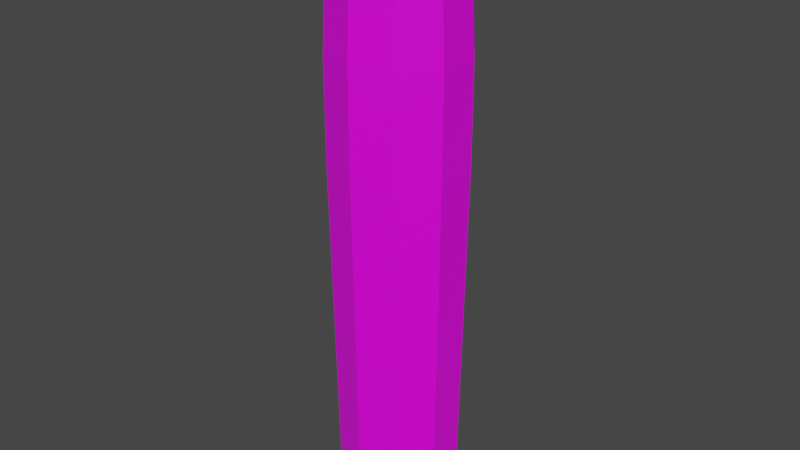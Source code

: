 # Source: Museum_InteriorPillar.blend  (saved by Blender 2.93.21; exported with 4.5.12 LTS)
import bpy
from mathutils import Matrix  # noqa: F401  (used for matrix-valued properties, if any)

bpy.ops.wm.read_factory_settings(use_empty=True)
scene = bpy.context.scene
scene.name = 'Scene'

# ---- collections
col_collection = bpy.data.collections.new('Collection'); scene.collection.children.link(col_collection)

# ---- images (referenced by path relative to the original .blend; pixels are not part of the script)
import os
ASSET_DIR = os.environ.get("B2B_ASSET_DIR", "")  # directory of the original .blend (textures are referenced by path, not embedded)
HERE = os.path.dirname(os.path.abspath(__file__))  # packed textures are extracted next to this script under _unpacked/

def load_image(name, relpath, width, height, colorspace="sRGB"):
    """Load a texture the original file referenced (path relative to the .blend, or extracted next to this script)."""
    p = next((c for c in (os.path.join(HERE, relpath), os.path.join(ASSET_DIR, relpath)) if relpath and os.path.exists(c)), "")
    if p:
        img = bpy.data.images.load(p, check_existing=True)
        img.name = name
    else:  # same state as the original file: an image datablock whose file is absent (Cycles renders it pink)
        img = bpy.data.images.new(name, width, height)
        img.source = "FILE"
        img.filepath = "//" + (relpath or name)
    img.colorspace_settings.name = colorspace
    return img
img_props_psd = load_image('Props.psd', 'Props.psd', 1024, 1024, 'sRGB')

# ---- materials (node trees are filled in below, after node groups)
mat_material = bpy.data.materials.new('Material')
mat_material.alpha_threshold = 0.0
mat_material.use_transparent_shadow = False
mat_material.line_color = (0.0, 0.0, 0.0, 1.0)

# ---- material node trees
mat_material.use_nodes = True; mat_material.node_tree.nodes.clear()
_N = mat_material.node_tree.nodes; _L = mat_material.node_tree.links
n0 = _N.new('ShaderNodeOutputMaterial'); n0.name = 'Material Output'; n0.location = (300, 300)
n1 = _N.new('ShaderNodeBsdfPrincipled'); n1.name = 'Principled BSDF'; n1.location = (10, 300)
n1.distribution = 'GGX'
n1.subsurface_method = 'BURLEY'
n1.inputs[2].default_value = 0.4
n1.inputs[3].default_value = 1.45
n1.inputs[27].default_value = (0.0, 0.0, 0.0, 1.0)
n1.inputs[28].default_value = 1.0
n2 = _N.new('ShaderNodeTexImage'); n2.name = 'Image Texture'; n2.location = (-280, 280)
n2.image = img_props_psd
_L.new(n1.outputs[0], n0.inputs[0])
_L.new(n2.outputs[0], n1.inputs[0])
n0.is_active_output = True

# ---- world
world_world = bpy.data.worlds.new('World'); scene.world = world_world
world_world.use_nodes = True; world_world.node_tree.nodes.clear()
_N = world_world.node_tree.nodes; _L = world_world.node_tree.links
n0 = _N.new('ShaderNodeOutputWorld'); n0.name = 'World Output'; n0.location = (300, 300)
n1 = _N.new('ShaderNodeBackground'); n1.name = 'Background'; n1.location = (10, 300)
n1.inputs[0].default_value = (0.05088, 0.05088, 0.05088, 1.0)
_L.new(n1.outputs[0], n0.inputs[0])
n0.is_active_output = True
world_world.color = (0.05088, 0.05088, 0.05088)
world_world.use_sun_shadow = False
world_world.sun_shadow_jitter_overblur = 0.0

# ---- meshes
me_cylinder = bpy.data.meshes.new('Cylinder')
me_cylinder.from_pydata([(0.6526, -0.8982, 6.09), (0.6526, -0.8982, 7.762), (-9.444e-08, -1.11, 6.09), (-9.444e-08, -1.11, 7.762), (-0.6526, -0.8982, 6.09), (-0.6526, -0.8982, 7.762), (-1.056, -0.3431, 6.09), (-1.056, -0.3431, 7.762), (-1.056, 0.3431, 6.09), (-1.056, 0.3431, 7.762), (-0.5878, 0.809, 9.98), (-0.5878, 0.809, -0.04469), (-0.9511, 0.309, 9.98), (-0.9511, 0.309, -0.04469), (-0.9511, -0.309, 9.98), (-0.9511, -0.309, -0.04469), (-0.5878, -0.809, 9.98), (-0.5878, -0.809, -0.04469), (-8.742e-08, -1.0, 9.98), (-8.742e-08, -1.0, -0.04469), (0.5878, -0.809, 9.98), (0.5878, -0.809, -0.04469), (0.9511, -0.309, 9.98), (0.9511, -0.309, -0.04469), (0.9511, 0.309, 9.98), (0.9511, 0.309, -0.04469), (0.5878, 0.809, 9.98), (0.5878, 0.809, -0.04469), (0.0, 1.0, 9.98), (0.0, 1.0, -0.04469), (-0.6526, 0.8982, 6.09), (-0.6526, 0.8982, 7.762), (1.056, -0.3431, 7.762), (1.056, -0.3431, 6.09), (1.056, 0.3431, 7.762), (1.056, 0.3431, 6.09), (0.6526, 0.8982, 7.762), (0.6526, 0.8982, 6.09), (2.63e-09, 1.11, 6.09), (2.63e-09, 1.11, 7.762)], [], [(31, 10, 28, 39), (11, 30, 38, 29), (33, 32, 1, 0), (9, 12, 10, 31), (29, 38, 37, 27), (7, 14, 12, 9), (19, 2, 4, 17), (38, 39, 36, 37), (5, 16, 14, 7), (2, 3, 5, 4), (27, 37, 35, 25), (3, 18, 16, 5), (17, 4, 6, 15), (37, 36, 34, 35), (1, 20, 18, 3), (4, 5, 7, 6), (25, 35, 33, 23), (32, 22, 20, 1), (15, 6, 8, 13), (35, 34, 32, 33), (34, 24, 22, 32), (6, 7, 9, 8), (23, 33, 0, 21), (36, 26, 24, 34), (13, 8, 30, 11), (0, 1, 3, 2), (39, 28, 26, 36), (8, 9, 31, 30), (21, 0, 2, 19), (30, 31, 39, 38)])
_uv = me_cylinder.uv_layers.new(name='UVMap')
_uv.uv.foreach_set('vector', [0.1212, 0.1738, 0.1212, 0.007161, 0.1223, 0.007161, 0.1223, 0.1738, 0.1262, 0.005859, 0.1262, 0.1725, 0.126, 0.1725, 0.126, 0.005859, 0.1278, 0.1627, 0.1278, 0.1684, 0.1272, 0.1684, 0.1272, 0.1627, 0.1223, 0.1738, 0.1223, 0.007161, 0.1235, 0.007161, 0.1235, 0.1738, 0.124, 0.005859, 0.124, 0.1725, 0.1238, 0.1725, 0.1238, 0.005859, 0.1235, 0.1738, 0.1235, 0.007161, 0.1246, 0.007161, 0.1246, 0.1738, 0.1252, 0.005859, 0.1252, 0.1725, 0.125, 0.1725, 0.125, 0.005859, 0.1259, 0.1627, 0.1259, 0.1684, 0.1253, 0.1684, 0.1253, 0.1627, 0.1246, 0.1738, 0.1246, 0.007161, 0.1258, 0.007161, 0.1258, 0.1738, 0.129, 0.1627, 0.129, 0.1684, 0.1284, 0.1684, 0.1284, 0.1627, 0.1243, 0.005859, 0.1243, 0.1725, 0.124, 0.1725, 0.124, 0.005859, 0.1258, 0.1738, 0.1258, 0.007161, 0.127, 0.007161, 0.127, 0.1738, 0.1255, 0.005859, 0.1255, 0.1725, 0.1252, 0.1725, 0.1252, 0.005859, 0.1266, 0.1627, 0.1266, 0.1684, 0.1259, 0.1684, 0.1259, 0.1627, 0.127, 0.1738, 0.127, 0.007161, 0.1281, 0.007161, 0.1281, 0.1738, 0.1297, 0.1627, 0.1297, 0.1684, 0.129, 0.1684, 0.129, 0.1627, 0.1245, 0.005859, 0.1245, 0.1725, 0.1243, 0.1725, 0.1243, 0.005859, 0.1281, 0.1738, 0.1281, 0.007161, 0.1293, 0.007161, 0.1293, 0.1738, 0.1257, 0.005859, 0.1257, 0.1725, 0.1255, 0.1725, 0.1255, 0.005859, 0.1272, 0.1627, 0.1272, 0.1684, 0.1266, 0.1684, 0.1266, 0.1627, 0.1293, 0.1738, 0.1293, 0.007161, 0.1304, 0.007161, 0.1304, 0.1738, 0.1303, 0.1627, 0.1303, 0.1684, 0.1297, 0.1684, 0.1297, 0.1627, 0.1248, 0.005859, 0.1248, 0.1725, 0.1245, 0.1725, 0.1245, 0.005859, 0.1304, 0.1738, 0.1304, 0.007161, 0.1316, 0.007161, 0.1316, 0.1738, 0.126, 0.005859, 0.126, 0.1725, 0.1257, 0.1725, 0.1257, 0.005859, 0.1284, 0.1627, 0.1284, 0.1684, 0.1278, 0.1684, 0.1278, 0.1627, 0.1316, 0.1738, 0.1316, 0.007161, 0.1327, 0.007161, 0.1327, 0.1738, 0.1309, 0.1627, 0.1309, 0.1684, 0.1303, 0.1684, 0.1303, 0.1627, 0.125, 0.005859, 0.125, 0.1725, 0.1248, 0.1725, 0.1248, 0.005859, 0.1315, 0.1627, 0.1315, 0.1684, 0.1309, 0.1684, 0.1309, 0.1627])
me_cylinder.materials.append(mat_material)
me_cylinder.use_remesh_fix_poles = True
me_cylinder.use_remesh_preserve_attributes = False
me_cylinder.update()

# ---- objects
ob_cylinder = bpy.data.objects.new('Cylinder', me_cylinder)

# ---- transforms, parenting, visibility, modifiers, constraints
ob_cylinder.location = (0.0, 0.0, 0.0)

# ---- collection membership
col_collection.objects.link(ob_cylinder)

# ---- scene / render settings (as saved in the file)
scene.frame_start = 1; scene.frame_end = 250; scene.frame_set(8)
scene.render.engine = 'BLENDER_EEVEE_NEXT'
scene.cycles.use_denoising = False
scene.cycles.samples = 128
scene.cycles.sampling_pattern = 'TABULATED_SOBOL'
scene.cycles.use_adaptive_sampling = False
scene.cycles.use_light_tree = False
scene.view_settings.view_transform = 'Filmic'
bpy.context.view_layer.update()

# ---- added for rendering (the .blend has no active camera and no usable light): camera, sun
cam_auto = bpy.data.cameras.new('AutoCamera')
cam_auto.lens = 50.0
cam_auto.sensor_width = 36.0
cam_auto.clip_end = 1000.0
ob_auto_camera = bpy.data.objects.new('AutoCamera', cam_auto)
scene.collection.objects.link(ob_auto_camera)
ob_auto_camera.location = (9.69873, -11.6385, 12.7266)
ob_auto_camera.rotation_euler = (1.09748, -7.21219e-08, 0.694738)
scene.camera = ob_auto_camera
light_auto_sun = bpy.data.lights.new('AutoSun', 'SUN')
light_auto_sun.energy = 3.0
light_auto_sun.angle = 0.0523599
ob_auto_sun = bpy.data.objects.new('AutoSun', light_auto_sun)
scene.collection.objects.link(ob_auto_sun)
ob_auto_sun.rotation_euler = (0.872665, 0.174533, 0.523599)
bpy.context.view_layer.update()
